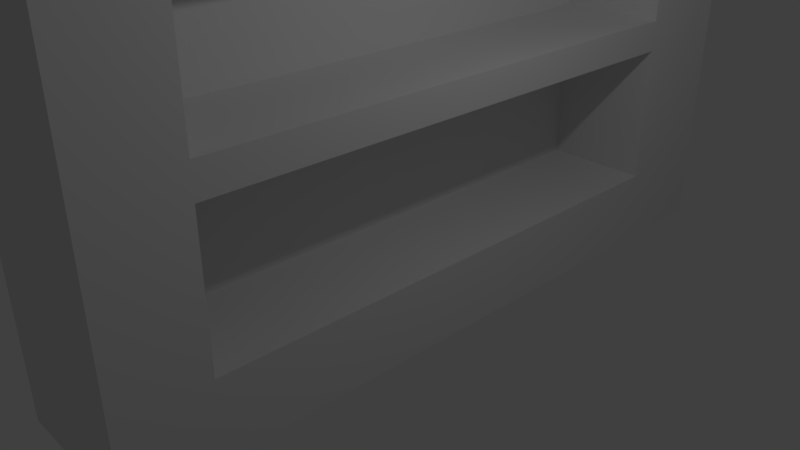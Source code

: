 # Source: Bookshelf.blend  (saved by Blender 2.79.0; exported with 4.5.12 LTS)
import bpy
from mathutils import Matrix  # noqa: F401  (used for matrix-valued properties, if any)

bpy.ops.wm.read_factory_settings(use_empty=True)
scene = bpy.context.scene
scene.name = 'Scene'

# ---- collections
col_collection_1 = bpy.data.collections.new('Collection 1'); scene.collection.children.link(col_collection_1)

# ---- materials (node trees are filled in below, after node groups)
mat_material = bpy.data.materials.new('Material')
mat_material.alpha_threshold = 0.0
mat_material.use_transparent_shadow = False
mat_material.roughness = 0.5
mat_material.line_color = (0.0, 0.0, 0.0, 1.0)

# ---- material node trees

# ---- world
world_world = bpy.data.worlds.new('World'); scene.world = world_world
world_world.color = (0.05088, 0.05088, 0.05088)
world_world.use_sun_shadow = False
world_world.sun_shadow_jitter_overblur = 0.0
world_world.cycles.sampling_method = 'MANUAL'

# ---- cameras
cam_camera = bpy.data.cameras.new('Camera')
cam_camera.clip_end = 100.0
cam_camera.lens = 35.0
cam_camera.sensor_width = 32.0
cam_camera.sensor_height = 18.0
cam_camera.ortho_scale = 7.314
cam_camera.dof.focus_distance = 0.0
cam_camera.dof.aperture_fstop = 128.0

# ---- lights
light_lamp = bpy.data.lights.new('Lamp', 'POINT')
light_lamp.transmission_factor = 0.0
light_lamp.cutoff_distance = 30.0
light_lamp.energy = 100.0
light_lamp.shadow_buffer_clip_start = 1.001
light_lamp.shadow_soft_size = 0.1
light_lamp.shadow_maximum_resolution = 0.006
light_lamp.use_absolute_resolution = True

# ---- meshes
me_cube = bpy.data.meshes.new('Cube')
me_cube.from_pydata([(1.0, 6.074, -1.0), (1.0, -4.101, -1.0), (-1.0, -4.101, -1.0), (-1.0, 6.074, -1.0), (1.0, 6.074, 3.953), (1.0, -4.101, 3.953), (-1.0, -4.101, 3.953), (-1.0, 6.074, 3.953), (1.0, 6.074, 6.43), (1.0, -4.101, 6.43), (-1.0, -4.101, 6.43), (-1.0, 6.074, 6.43), (1.0, 6.074, 1.477), (1.0, -4.101, 1.477), (-1.0, -4.101, 1.477), (-1.0, 6.074, 1.477), (1.0, 6.074, 7.668), (1.0, -4.101, 7.668), (-1.0, -4.101, 7.668), (-1.0, 6.074, 7.668), (1.0, 6.074, 5.192), (1.0, -4.101, 5.192), (-1.0, -4.101, 5.192), (-1.0, 6.074, 5.192), (1.0, 6.074, 2.715), (1.0, -4.101, 2.715), (-1.0, -4.101, 2.715), (-1.0, 6.074, 2.715), (1.0, -2.944, -1.0), (-1.0, -2.944, -1.0), (-1.0, -2.944, 3.953), (1.0, -2.944, 4.217), (-1.0, -2.944, 6.43), (1.0, -2.944, 6.43), (1.0, -2.944, 1.994), (-1.0, -2.944, 1.477), (-1.0, -2.944, 7.668), (1.0, -2.944, 7.668), (1.0, -2.944, 4.942), (-1.0, -2.944, 5.192), (1.0, -2.944, 2.428), (-1.0, -2.944, 2.715), (-1.0, 4.552, -1.0), (-1.0, 4.552, 3.953), (-1.0, 4.552, 6.43), (-1.0, 4.552, 1.477), (-1.0, 4.552, 7.668), (-1.0, 4.552, 5.192), (-1.0, 4.552, 2.715), (1.0, 4.552, -1.0), (1.968, 2.78, 6.19), (1.0, 4.552, 4.217), (1.0, 4.552, 6.43), (1.0, 4.552, 1.994), (1.0, 4.552, 7.668), (1.0, 4.552, 4.942), (1.0, 4.552, 2.428), (1.0, 6.074, 0.2383), (1.0, -4.101, 0.2383), (-1.0, -4.101, 0.2383), (-1.0, 6.074, 0.2383), (-1.0, -2.944, 0.2383), (1.0, -2.944, 0.0529), (1.0, 4.552, 0.0529), (-1.0, 4.552, 0.2383), (-0.5, 4.552, 1.994), (-0.5, -2.944, 1.994), (-0.5, -2.944, 0.0529), (-0.5, 4.552, 0.0529), (-0.5, 4.552, 4.217), (-0.5, -2.944, 4.217), (-0.5, 4.552, 2.428), (-0.5, -2.944, 2.428), (-0.455, 4.552, 6.43), (-0.455, -2.944, 6.43), (-0.455, 4.552, 4.942), (-0.455, -2.944, 4.942)], [], [(28, 1, 2, 29), (57, 0, 3, 60), (20, 4, 7, 23), (48, 43, 7, 27), (25, 5, 6, 26), (40, 31, 5, 25), (16, 8, 11, 19), (47, 44, 11, 23), (21, 9, 10, 22), (38, 33, 9, 21), (62, 34, 13, 58), (58, 13, 14, 59), (64, 45, 15, 60), (24, 12, 15, 27), (44, 46, 19, 11), (9, 17, 18, 10), (33, 37, 17, 9), (31, 38, 21, 5), (5, 21, 22, 6), (43, 47, 23, 7), (8, 20, 23, 11), (4, 24, 27, 7), (34, 40, 25, 13), (13, 25, 26, 14), (45, 48, 27, 15), (14, 26, 41, 35), (53, 56, 40, 34), (6, 22, 39, 30), (51, 55, 38, 31), (52, 54, 37, 33), (10, 18, 36, 32), (59, 14, 35, 61), (53, 34, 66, 65), (55, 52, 73, 75), (22, 10, 32, 39), (31, 40, 72, 70), (26, 6, 30, 41), (49, 28, 29, 42), (0, 49, 42, 3), (24, 4, 51, 56), (20, 8, 52, 55), (57, 12, 53, 63), (8, 16, 54, 52), (4, 20, 55, 51), (12, 24, 56, 53), (35, 41, 48, 45), (30, 39, 47, 43), (32, 36, 46, 44), (61, 35, 45, 64), (39, 32, 44, 47), (41, 30, 43, 48), (74, 76, 75, 73), (29, 61, 64, 42), (0, 57, 63, 49), (49, 63, 62, 28), (2, 59, 61, 29), (42, 64, 60, 3), (1, 58, 59, 2), (28, 62, 58, 1), (12, 57, 60, 15), (68, 65, 66, 67), (62, 63, 68, 67), (63, 53, 65, 68), (34, 62, 67, 66), (71, 69, 70, 72), (56, 51, 69, 71), (51, 31, 70, 69), (40, 56, 71, 72), (19, 46, 36, 18, 17, 37, 54, 16), (33, 38, 76, 74), (52, 33, 74, 73), (38, 55, 75, 76)])
me_cube.materials.append(mat_material)
me_cube.use_remesh_preserve_volume = False
me_cube.use_remesh_preserve_attributes = False
me_cube.use_mirror_vertex_groups = False
me_cube.update()

# ---- objects
ob_cube = bpy.data.objects.new('Cube', me_cube)
ob_lamp = bpy.data.objects.new('Lamp', light_lamp)
ob_camera = bpy.data.objects.new('Camera', cam_camera)

# ---- transforms, parenting, visibility, modifiers, constraints
ob_cube.location = (0.0, 0.0, 0.0)
ob_cube.lock_rotations_4d = False
ob_cube.empty_display_type = 'ARROWS'
ob_cube.lineart.crease_threshold = 0.0
ob_lamp.location = (4.076, 1.005, 5.904)
ob_lamp.rotation_euler = (0.6503, 0.05522, 1.866)
ob_lamp.lock_rotations_4d = False
ob_lamp.empty_display_type = 'ARROWS'
ob_lamp.color = (0.0, 0.0, 0.0, 0.0)
ob_lamp.lineart.crease_threshold = 0.0
ob_camera.location = (7.481, -6.508, 5.344)
ob_camera.rotation_euler = (1.109, 0.0, 0.8149)
ob_camera.lock_rotations_4d = False
ob_camera.empty_display_type = 'ARROWS'
ob_camera.color = (0.0, 0.0, 0.0, 0.0)
ob_camera.display_type = 'WIRE'
ob_camera.lineart.crease_threshold = 0.0

# ---- collection membership
col_collection_1.objects.link(ob_cube)
col_collection_1.objects.link(ob_lamp)
col_collection_1.objects.link(ob_camera)

# ---- scene / render settings (as saved in the file)
scene.camera = ob_camera
scene.frame_start = 1; scene.frame_end = 250; scene.frame_set(1)
scene.render.engine = 'BLENDER_EEVEE_NEXT'
scene.render.resolution_percentage = 50
scene.render.dither_intensity = 0.0
scene.cycles.use_denoising = False
scene.cycles.samples = 128
scene.cycles.sampling_pattern = 'TABULATED_SOBOL'
scene.cycles.use_adaptive_sampling = False
scene.cycles.use_light_tree = False
scene.cycles.blur_glossy = 0.0
scene.cycles.sample_clamp_indirect = 0.0
scene.view_settings.view_transform = 'Standard'
bpy.context.view_layer.update()
